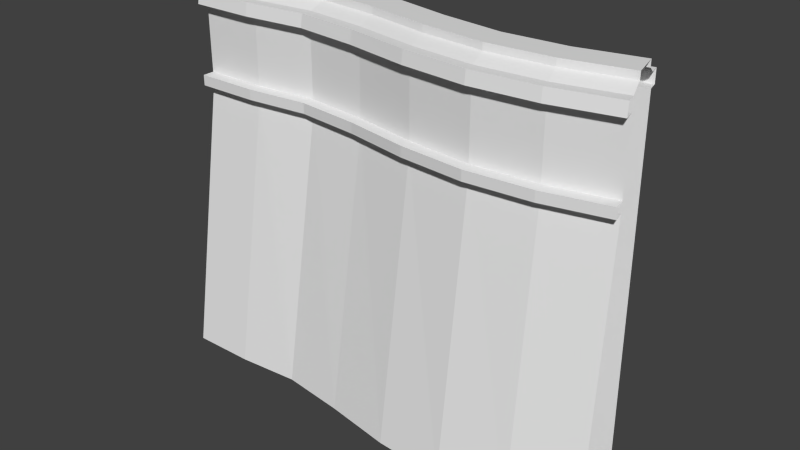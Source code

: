 # Source: Kai_Straight_SmallCurve_02.blend  (saved by Blender 2.71.0; exported with 4.5.12 LTS)
import bpy
from mathutils import Matrix  # noqa: F401  (used for matrix-valued properties, if any)

bpy.ops.wm.read_factory_settings(use_empty=True)
scene = bpy.context.scene
scene.name = 'Scene'

# ---- collections
col_collection_1 = bpy.data.collections.new('Collection 1'); scene.collection.children.link(col_collection_1)

# ---- world
world_world = bpy.data.worlds.new('World'); scene.world = world_world
world_world.color = (0.05088, 0.05088, 0.05088)
world_world.use_sun_shadow = False
world_world.sun_shadow_jitter_overblur = 0.0
world_world.cycles.sampling_method = 'MANUAL'
world_world.cycles.sample_map_resolution = 256

# ---- meshes
me_cube_003 = bpy.data.meshes.new('Cube.003')
me_cube_003.from_pydata([(5.987, -2.143, -7.397), (5.445, 0.003392, -7.397), (-4.353, 0.0285, 0.5634), (-4.353, -2.185, -7.397), (5.743, -1.175, 0.847), (5.445, 0.003392, 0.8655), (-4.353, 0.0285, 0.8655), (-4.353, -1.187, 0.847), (5.661, -0.8516, 1.0), (-4.353, -1.222, -0.9987), (-4.353, -0.1808, 1.158), (5.497, -0.1995, 1.158), (5.751, -1.209, -0.9987), (-4.353, -0.8533, 1.0), (-4.353, -0.8533, 1.158), (-4.353, -1.222, 0.5634), (5.497, -0.1995, 1.0), (5.751, -1.209, 0.5634), (5.661, -0.8516, 1.158), (-4.353, -0.1808, 1.0), (-4.353, -1.222, -1.235), (5.751, -1.209, -1.235), (-4.353, -1.492, -0.9987), (5.817, -1.471, -0.9987), (-4.353, -1.492, -1.235), (5.817, -1.471, -1.235), (-4.353, 0.0285, -7.397), (5.445, 0.003392, 0.5634), (-4.353, 0.2791, 0.5634), (5.802, -1.412, 0.847), (5.384, 0.2464, 0.8655), (-4.353, 0.2791, 0.8655), (-4.353, -1.431, 0.847), (-4.353, -1.479, 0.5634), (5.814, -1.458, 0.5634), (5.384, 0.2464, 0.5634), (4.401, -1.783, -0.9987), (2.922, -1.901, -0.9987), (1.416, -1.768, -0.9987), (-0.0671, -1.49, -0.9987), (-1.509, -1.332, -0.9987), (-2.925, -1.481, -0.9987), (4.076, -0.295, 0.8655), (2.704, -0.3701, 0.8655), (1.327, -0.1809, 0.8655), (-0.05508, 0.106, 0.8655), (-1.472, 0.2082, 0.8655), (-2.923, 0.04007, 0.8655), (-2.924, -1.176, 0.847), (-1.502, -1.025, 0.847), (-0.06743, -1.178, 0.847), (1.395, -1.458, 0.847), (2.876, -1.595, 0.847), (4.336, -1.485, 0.847), (4.552, -2.461, -7.397), (3.03, -2.597, -7.397), (1.474, -2.494, -7.397), (-0.05412, -2.237, -7.397), (-1.52, -2.053, -7.397), (-2.926, -2.174, -7.397), (4.401, -1.783, -1.235), (2.922, -1.901, -1.235), (1.416, -1.768, -1.235), (-0.0671, -1.49, -1.235), (-1.509, -1.332, -1.235), (-2.925, -1.481, -1.235), (4.343, -1.518, -1.235), (2.881, -1.629, -1.235), (1.398, -1.494, -1.235), (-0.06718, -1.217, -1.235), (-1.503, -1.061, -1.235), (-2.925, -1.21, -1.235), (-2.923, -0.1692, 1.158), (-1.478, -0.004283, 1.158), (-0.05945, -0.116, 1.158), (1.335, -0.4045, 1.158), (2.733, -0.5805, 1.158), (4.12, -0.4998, 1.158), (4.343, -1.518, -0.9987), (2.881, -1.629, -0.9987), (1.398, -1.494, -0.9987), (-0.06718, -1.217, -0.9987), (-1.503, -1.061, -0.9987), (-2.925, -1.21, -0.9987), (-2.924, -0.8417, 1.0), (-1.495, -0.6878, 1.0), (-0.06698, -0.8333, 1.0), (1.373, -1.11, 1.0), (2.827, -1.258, 1.0), (4.264, -1.158, 1.0), (4.343, -1.518, 0.5634), (2.881, -1.629, 0.5634), (1.398, -1.494, 0.5634), (-0.06724, -1.216, 0.5634), (-1.503, -1.06, 0.5634), (-2.925, -1.21, 0.5634), (-2.924, -0.8417, 1.158), (-1.495, -0.687, 1.158), (-0.067, -0.8305, 1.158), (1.372, -1.106, 1.158), (2.827, -1.258, 1.158), (4.264, -1.158, 1.158), (-2.923, -0.1692, 1.0), (-1.478, -0.004839, 1.0), (-0.05976, -0.1186, 1.0), (1.335, -0.4045, 1.0), (2.733, -0.5805, 1.0), (4.12, -0.4998, 1.0), (-2.923, 0.04007, -7.397), (-1.472, 0.2103, -7.397), (-0.04962, 0.1398, -7.397), (1.328, -0.1735, -7.397), (2.704, -0.3696, -7.397), (4.076, -0.295, -7.397), (-2.923, 0.04007, 0.5634), (-1.472, 0.2081, 0.5634), (-0.055, 0.1065, 0.5634), (1.328, -0.1735, 0.5634), (2.704, -0.3696, 0.5634), (4.076, -0.295, 0.5634), (4.022, -0.04969, 0.8655), (2.671, -0.1181, 0.8655), (1.316, 0.07767, 0.8655), (-0.04818, 0.3737, 0.8655), (-1.465, 0.4634, 0.8655), (-2.923, 0.2907, 0.8655), (-2.925, -1.419, 0.847), (-1.508, -1.269, 0.847), (-0.06753, -1.424, 0.847), (1.411, -1.704, 0.847), (2.912, -1.839, 0.847), (4.388, -1.723, 0.847), (4.399, -1.77, 0.5634), (2.92, -1.887, 0.5634), (1.415, -1.754, 0.5634), (-0.06721, -1.476, 0.5634), (-1.509, -1.319, 0.5634), (-2.925, -1.468, 0.5634), (-2.923, 0.2907, 0.5634), (-1.465, 0.4635, 0.5634), (-0.047, 0.3795, 0.5634), (1.317, 0.08002, 0.5634), (2.671, -0.1181, 0.5634), (4.022, -0.04969, 0.5634)], [], [(114, 108, 26, 2), (66, 54, 0, 21), (107, 16, 5, 42), (71, 65, 24, 20), (36, 60, 25, 23), (101, 18, 11, 77), (84, 96, 14, 13), (53, 4, 8, 89), (78, 36, 23, 12), (90, 78, 12, 17), (107, 77, 11, 16), (119, 143, 35, 27), (131, 132, 34, 29), (125, 138, 28, 31), (95, 137, 33, 15), (53, 131, 29, 4), (47, 125, 31, 6), (27, 1, 113, 119), (119, 113, 112, 118), (118, 112, 111, 117), (117, 111, 110, 116), (116, 110, 109, 115), (115, 109, 108, 114), (20, 3, 59, 71), (71, 59, 58, 70), (70, 58, 57, 69), (69, 57, 56, 68), (68, 56, 55, 67), (67, 55, 54, 66), (19, 102, 47, 6), (102, 103, 46, 47), (103, 104, 45, 46), (104, 105, 44, 45), (105, 106, 43, 44), (106, 107, 42, 43), (21, 25, 60, 66), (66, 60, 61, 67), (67, 61, 62, 68), (68, 62, 63, 69), (69, 63, 64, 70), (70, 64, 65, 71), (22, 24, 65, 41), (41, 65, 64, 40), (40, 64, 63, 39), (39, 63, 62, 38), (38, 62, 61, 37), (37, 61, 60, 36), (14, 96, 72, 10), (96, 97, 73, 72), (97, 98, 74, 73), (98, 99, 75, 74), (99, 100, 76, 75), (100, 101, 77, 76), (8, 18, 101, 89), (89, 101, 100, 88), (88, 100, 99, 87), (87, 99, 98, 86), (86, 98, 97, 85), (85, 97, 96, 84), (7, 48, 84, 13), (48, 49, 85, 84), (49, 50, 86, 85), (50, 51, 87, 86), (51, 52, 88, 87), (52, 53, 89, 88), (9, 22, 41, 83), (83, 41, 40, 82), (82, 40, 39, 81), (81, 39, 38, 80), (80, 38, 37, 79), (79, 37, 36, 78), (15, 9, 83, 95), (95, 83, 82, 94), (94, 82, 81, 93), (93, 81, 80, 92), (92, 80, 79, 91), (91, 79, 78, 90), (19, 10, 72, 102), (102, 72, 73, 103), (103, 73, 74, 104), (104, 74, 75, 105), (105, 75, 76, 106), (106, 76, 77, 107), (2, 28, 138, 114), (114, 138, 139, 115), (115, 139, 140, 116), (116, 140, 141, 117), (117, 141, 142, 118), (118, 142, 143, 119), (32, 33, 137, 126), (126, 137, 136, 127), (127, 136, 135, 128), (128, 135, 134, 129), (129, 134, 133, 130), (130, 133, 132, 131), (30, 35, 143, 120), (120, 143, 142, 121), (121, 142, 141, 122), (122, 141, 140, 123), (123, 140, 139, 124), (124, 139, 138, 125), (17, 34, 132, 90), (90, 132, 133, 91), (91, 133, 134, 92), (92, 134, 135, 93), (93, 135, 136, 94), (94, 136, 137, 95), (7, 32, 126, 48), (48, 126, 127, 49), (49, 127, 128, 50), (50, 128, 129, 51), (51, 129, 130, 52), (52, 130, 131, 53), (5, 30, 120, 42), (42, 120, 121, 43), (43, 121, 122, 44), (44, 122, 123, 45), (45, 123, 124, 46), (46, 124, 125, 47)])
_uv = me_cube_003.uv_layers.new(name='UVMap')
_uv.uv.foreach_set('vector', [0.0001352, 0.07976, 0.4439, 0.07976, 0.4439, 0.0001352, 0.0001352, 0.0001352, 0.07976, 0.9054, 0.07976, 0.5578, 0.0001352, 0.5578, 0.0001352, 0.9054, 0.5235, 0.2512, 0.4442, 0.2512, 0.4442, 0.265, 0.5235, 0.265, 0.9204, 0.0001354, 0.9204, 0.01519, 0.9998, 0.01519, 0.9998, 0.0001352, 0.5235, 0.02834, 0.5235, 0.01518, 0.4441, 0.01518, 0.4441, 0.02834, 0.5235, 0.2041, 0.4441, 0.2041, 0.4441, 0.2415, 0.5235, 0.2415, 0.9204, 0.1944, 0.9205, 0.2041, 0.9998, 0.2041, 0.9998, 0.1944, 0.5235, 0.174, 0.4441, 0.174, 0.4441, 0.1944, 0.5235, 0.1944, 0.5235, 0.04339, 0.5235, 0.02834, 0.4441, 0.02834, 0.4441, 0.04339, 0.5235, 0.1302, 0.5235, 0.04339, 0.4441, 0.04339, 0.4441, 0.1302, 0.5235, 0.2512, 0.5235, 0.2415, 0.4441, 0.2415, 0.4442, 0.2512, 0.5235, 0.3097, 0.5235, 0.2958, 0.4442, 0.2958, 0.4442, 0.3097, 0.5235, 0.1605, 0.5235, 0.1445, 0.4441, 0.1445, 0.4441, 0.1605, 0.9205, 0.279, 0.9205, 0.2958, 0.9999, 0.2958, 0.9999, 0.279, 0.9204, 0.1302, 0.9204, 0.1445, 0.9998, 0.1445, 0.9998, 0.1302, 0.5235, 0.174, 0.5235, 0.1605, 0.4441, 0.1605, 0.4441, 0.174, 0.9205, 0.265, 0.9205, 0.279, 0.9999, 0.279, 0.9999, 0.265, 0.0001353, 0.5575, 0.4439, 0.5575, 0.4439, 0.4779, 0.0001353, 0.4779, 0.0001353, 0.4779, 0.4439, 0.4779, 0.4439, 0.3983, 0.0001353, 0.3983, 0.0001353, 0.3983, 0.4439, 0.3983, 0.4439, 0.3186, 0.0001353, 0.3186, 0.0001353, 0.3186, 0.4439, 0.3186, 0.4439, 0.239, 0.0001353, 0.239, 0.0001353, 0.239, 0.4439, 0.239, 0.4439, 0.1594, 0.0001352, 0.1594, 0.0001352, 0.1594, 0.4439, 0.1594, 0.4439, 0.07976, 0.0001352, 0.07976, 0.5575, 0.9054, 0.5575, 0.5578, 0.4779, 0.5578, 0.4779, 0.9054, 0.4779, 0.9054, 0.4779, 0.5578, 0.3983, 0.5578, 0.3983, 0.9054, 0.3983, 0.9054, 0.3983, 0.5578, 0.3186, 0.5578, 0.3186, 0.9054, 0.3186, 0.9054, 0.3186, 0.5578, 0.239, 0.5578, 0.239, 0.9054, 0.239, 0.9054, 0.239, 0.5578, 0.1594, 0.5578, 0.1594, 0.9054, 0.1594, 0.9054, 0.1594, 0.5578, 0.07976, 0.5578, 0.07976, 0.9054, 0.9999, 0.2512, 0.9205, 0.2512, 0.9205, 0.265, 0.9999, 0.265, 0.9205, 0.2512, 0.8411, 0.2512, 0.8411, 0.265, 0.9205, 0.265, 0.8411, 0.2512, 0.7617, 0.2512, 0.7617, 0.265, 0.8411, 0.265, 0.7617, 0.2512, 0.6823, 0.2512, 0.6823, 0.265, 0.7617, 0.265, 0.6823, 0.2512, 0.6029, 0.2512, 0.6029, 0.265, 0.6823, 0.265, 0.6029, 0.2512, 0.5235, 0.2512, 0.5235, 0.265, 0.6029, 0.265, 0.4441, 0.0001365, 0.4441, 0.01518, 0.5235, 0.01518, 0.5235, 0.0001363, 0.5235, 0.0001363, 0.5235, 0.01518, 0.6029, 0.01518, 0.6029, 0.0001362, 0.6029, 0.0001362, 0.6029, 0.01518, 0.6823, 0.01518, 0.6823, 0.000136, 0.6823, 0.000136, 0.6823, 0.01518, 0.7617, 0.01518, 0.7617, 0.0001358, 0.7617, 0.0001358, 0.7617, 0.01518, 0.8411, 0.01519, 0.8411, 0.0001356, 0.8411, 0.0001356, 0.8411, 0.01519, 0.9204, 0.01519, 0.9204, 0.0001354, 0.9998, 0.02834, 0.9998, 0.01519, 0.9204, 0.01519, 0.9204, 0.02834, 0.9204, 0.02834, 0.9204, 0.01519, 0.8411, 0.01519, 0.8411, 0.02834, 0.8411, 0.02834, 0.8411, 0.01519, 0.7617, 0.01518, 0.7617, 0.02834, 0.7617, 0.02834, 0.7617, 0.01518, 0.6823, 0.01518, 0.6823, 0.02834, 0.6823, 0.02834, 0.6823, 0.01518, 0.6029, 0.01518, 0.6029, 0.02834, 0.6029, 0.02834, 0.6029, 0.01518, 0.5235, 0.01518, 0.5235, 0.02834, 0.9998, 0.2041, 0.9205, 0.2041, 0.9205, 0.2415, 0.9998, 0.2415, 0.9205, 0.2041, 0.8411, 0.2041, 0.8411, 0.2415, 0.9205, 0.2415, 0.8411, 0.2041, 0.7617, 0.2041, 0.7617, 0.2415, 0.8411, 0.2415, 0.7617, 0.2041, 0.6823, 0.2041, 0.6823, 0.2415, 0.7617, 0.2415, 0.6823, 0.2041, 0.6029, 0.2041, 0.6029, 0.2415, 0.6823, 0.2415, 0.6029, 0.2041, 0.5235, 0.2041, 0.5235, 0.2415, 0.6029, 0.2415, 0.4441, 0.1944, 0.4441, 0.2041, 0.5235, 0.2041, 0.5235, 0.1944, 0.5235, 0.1944, 0.5235, 0.2041, 0.6029, 0.2041, 0.6029, 0.1944, 0.6029, 0.1944, 0.6029, 0.2041, 0.6823, 0.2041, 0.6823, 0.1944, 0.6823, 0.1944, 0.6823, 0.2041, 0.7617, 0.2041, 0.7617, 0.1944, 0.7617, 0.1944, 0.7617, 0.2041, 0.8411, 0.2041, 0.8411, 0.1944, 0.8411, 0.1944, 0.8411, 0.2041, 0.9205, 0.2041, 0.9204, 0.1944, 0.9998, 0.174, 0.9204, 0.174, 0.9204, 0.1944, 0.9998, 0.1944, 0.9204, 0.174, 0.8411, 0.174, 0.8411, 0.1944, 0.9204, 0.1944, 0.8411, 0.174, 0.7617, 0.174, 0.7617, 0.1944, 0.8411, 0.1944, 0.7617, 0.174, 0.6823, 0.174, 0.6823, 0.1944, 0.7617, 0.1944, 0.6823, 0.174, 0.6029, 0.174, 0.6029, 0.1944, 0.6823, 0.1944, 0.6029, 0.174, 0.5235, 0.174, 0.5235, 0.1944, 0.6029, 0.1944, 0.9998, 0.04339, 0.9998, 0.02834, 0.9204, 0.02834, 0.9204, 0.04339, 0.9204, 0.04339, 0.9204, 0.02834, 0.8411, 0.02834, 0.8411, 0.04339, 0.8411, 0.04339, 0.8411, 0.02834, 0.7617, 0.02834, 0.7617, 0.04339, 0.7617, 0.04339, 0.7617, 0.02834, 0.6823, 0.02834, 0.6823, 0.04339, 0.6823, 0.04339, 0.6823, 0.02834, 0.6029, 0.02834, 0.6029, 0.04339, 0.6029, 0.04339, 0.6029, 0.02834, 0.5235, 0.02834, 0.5235, 0.04339, 0.9998, 0.1302, 0.9998, 0.04339, 0.9204, 0.04339, 0.9204, 0.1302, 0.9204, 0.1302, 0.9204, 0.04339, 0.8411, 0.04339, 0.8411, 0.1302, 0.8411, 0.1302, 0.8411, 0.04339, 0.7617, 0.04339, 0.7617, 0.1302, 0.7617, 0.1302, 0.7617, 0.04339, 0.6823, 0.04339, 0.6823, 0.1302, 0.6823, 0.1302, 0.6823, 0.04339, 0.6029, 0.04339, 0.6029, 0.1302, 0.6029, 0.1302, 0.6029, 0.04339, 0.5235, 0.04339, 0.5235, 0.1302, 0.9999, 0.2512, 0.9998, 0.2415, 0.9205, 0.2415, 0.9205, 0.2512, 0.9205, 0.2512, 0.9205, 0.2415, 0.8411, 0.2415, 0.8411, 0.2512, 0.8411, 0.2512, 0.8411, 0.2415, 0.7617, 0.2415, 0.7617, 0.2512, 0.7617, 0.2512, 0.7617, 0.2415, 0.6823, 0.2415, 0.6823, 0.2512, 0.6823, 0.2512, 0.6823, 0.2415, 0.6029, 0.2415, 0.6029, 0.2512, 0.6029, 0.2512, 0.6029, 0.2415, 0.5235, 0.2415, 0.5235, 0.2512, 0.9999, 0.3097, 0.9999, 0.2958, 0.9205, 0.2958, 0.9205, 0.3097, 0.9205, 0.3097, 0.9205, 0.2958, 0.8411, 0.2958, 0.8411, 0.3097, 0.8411, 0.3097, 0.8411, 0.2958, 0.7617, 0.2958, 0.7617, 0.3097, 0.7617, 0.3097, 0.7617, 0.2958, 0.6823, 0.2958, 0.6823, 0.3097, 0.6823, 0.3097, 0.6823, 0.2958, 0.6029, 0.2958, 0.6029, 0.3097, 0.6029, 0.3097, 0.6029, 0.2958, 0.5235, 0.2958, 0.5235, 0.3097, 0.9998, 0.1605, 0.9998, 0.1445, 0.9204, 0.1445, 0.9204, 0.1605, 0.9204, 0.1605, 0.9204, 0.1445, 0.8411, 0.1445, 0.8411, 0.1605, 0.8411, 0.1605, 0.8411, 0.1445, 0.7617, 0.1445, 0.7617, 0.1605, 0.7617, 0.1605, 0.7617, 0.1445, 0.6823, 0.1445, 0.6823, 0.1605, 0.6823, 0.1605, 0.6823, 0.1445, 0.6029, 0.1445, 0.6029, 0.1605, 0.6029, 0.1605, 0.6029, 0.1445, 0.5235, 0.1445, 0.5235, 0.1605, 0.4442, 0.279, 0.4442, 0.2958, 0.5235, 0.2958, 0.5235, 0.279, 0.5235, 0.279, 0.5235, 0.2958, 0.6029, 0.2958, 0.6029, 0.279, 0.6029, 0.279, 0.6029, 0.2958, 0.6823, 0.2958, 0.6823, 0.279, 0.6823, 0.279, 0.6823, 0.2958, 0.7617, 0.2958, 0.7617, 0.279, 0.7617, 0.279, 0.7617, 0.2958, 0.8411, 0.2958, 0.8411, 0.279, 0.8411, 0.279, 0.8411, 0.2958, 0.9205, 0.2958, 0.9205, 0.279, 0.4441, 0.1302, 0.4441, 0.1445, 0.5235, 0.1445, 0.5235, 0.1302, 0.5235, 0.1302, 0.5235, 0.1445, 0.6029, 0.1445, 0.6029, 0.1302, 0.6029, 0.1302, 0.6029, 0.1445, 0.6823, 0.1445, 0.6823, 0.1302, 0.6823, 0.1302, 0.6823, 0.1445, 0.7617, 0.1445, 0.7617, 0.1302, 0.7617, 0.1302, 0.7617, 0.1445, 0.8411, 0.1445, 0.8411, 0.1302, 0.8411, 0.1302, 0.8411, 0.1445, 0.9204, 0.1445, 0.9204, 0.1302, 0.9998, 0.174, 0.9998, 0.1605, 0.9204, 0.1605, 0.9204, 0.174, 0.9204, 0.174, 0.9204, 0.1605, 0.8411, 0.1605, 0.8411, 0.174, 0.8411, 0.174, 0.8411, 0.1605, 0.7617, 0.1605, 0.7617, 0.174, 0.7617, 0.174, 0.7617, 0.1605, 0.6823, 0.1605, 0.6823, 0.174, 0.6823, 0.174, 0.6823, 0.1605, 0.6029, 0.1605, 0.6029, 0.174, 0.6029, 0.174, 0.6029, 0.1605, 0.5235, 0.1605, 0.5235, 0.174, 0.4442, 0.265, 0.4442, 0.279, 0.5235, 0.279, 0.5235, 0.265, 0.5235, 0.265, 0.5235, 0.279, 0.6029, 0.279, 0.6029, 0.265, 0.6029, 0.265, 0.6029, 0.279, 0.6823, 0.279, 0.6823, 0.265, 0.6823, 0.265, 0.6823, 0.279, 0.7617, 0.279, 0.7617, 0.265, 0.7617, 0.265, 0.7617, 0.279, 0.8411, 0.279, 0.8411, 0.265, 0.8411, 0.265, 0.8411, 0.279, 0.9205, 0.279, 0.9205, 0.265])
me_cube_003.use_remesh_preserve_volume = False
me_cube_003.use_remesh_preserve_attributes = False
me_cube_003.use_mirror_vertex_groups = False
me_cube_003.update()

# ---- objects
ob_kai_straight_001 = bpy.data.objects.new('Kai_Straight.001', me_cube_003)

# ---- transforms, parenting, visibility, modifiers, constraints
ob_kai_straight_001.location = (0.0, 0.0, 0.0)
ob_kai_straight_001.lineart.crease_threshold = 0.0

# ---- collection membership
col_collection_1.objects.link(ob_kai_straight_001)

# ---- scene / render settings (as saved in the file)
scene.frame_start = 1; scene.frame_end = 250; scene.frame_set(1)
scene.render.engine = 'BLENDER_EEVEE_NEXT'
scene.render.resolution_percentage = 50
scene.render.dither_intensity = 0.0
scene.cycles.use_denoising = False
scene.cycles.samples = 10
scene.cycles.sampling_pattern = 'TABULATED_SOBOL'
scene.cycles.light_sampling_threshold = 0.0
scene.cycles.use_adaptive_sampling = False
scene.cycles.use_light_tree = False
scene.cycles.blur_glossy = 0.0
scene.cycles.volume_bounces = 1
scene.cycles.pixel_filter_type = 'GAUSSIAN'
scene.cycles.sample_clamp_indirect = 0.0
scene.view_settings.view_transform = 'Standard'
bpy.context.view_layer.update()

# ---- added for rendering (the .blend has no active camera and no usable light): camera, sun
cam_auto = bpy.data.cameras.new('AutoCamera')
cam_auto.lens = 50.0
cam_auto.sensor_width = 36.0
cam_auto.clip_end = 1000.0
ob_auto_camera = bpy.data.objects.new('AutoCamera', cam_auto)
scene.collection.objects.link(ob_auto_camera)
ob_auto_camera.location = (13.5526, -16.349, 7.06852)
ob_auto_camera.rotation_euler = (1.09748, -7.21219e-08, 0.694738)
scene.camera = ob_auto_camera
light_auto_sun = bpy.data.lights.new('AutoSun', 'SUN')
light_auto_sun.energy = 3.0
light_auto_sun.angle = 0.0523599
ob_auto_sun = bpy.data.objects.new('AutoSun', light_auto_sun)
scene.collection.objects.link(ob_auto_sun)
ob_auto_sun.rotation_euler = (0.872665, 0.174533, 0.523599)
bpy.context.view_layer.update()
